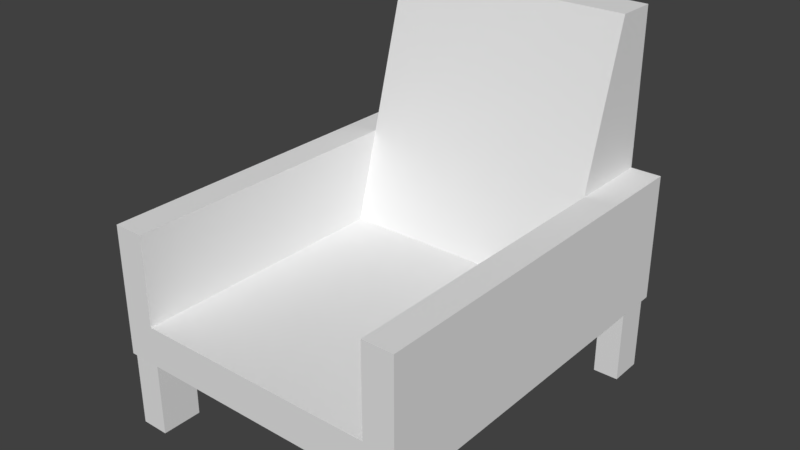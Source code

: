 # Source: Chair.blend  (saved by Blender 2.79.0; exported with 4.5.12 LTS)
import bpy
from mathutils import Matrix  # noqa: F401  (used for matrix-valued properties, if any)

bpy.ops.wm.read_factory_settings(use_empty=True)
scene = bpy.context.scene
scene.name = 'Scene'

# ---- collections
col_collection_1 = bpy.data.collections.new('Collection 1'); scene.collection.children.link(col_collection_1)
col_collection_2 = bpy.data.collections.new('Collection 2'); scene.collection.children.link(col_collection_2)
col_collection_2.hide_render = True
col_collection_2.hide_viewport = True
col_collection_11 = bpy.data.collections.new('Collection 11'); scene.collection.children.link(col_collection_11)
col_collection_11.hide_render = True
col_collection_11.hide_viewport = True

# ---- world
world_world = bpy.data.worlds.new('World'); scene.world = world_world
world_world.color = (0.05088, 0.05088, 0.05088)
world_world.use_sun_shadow = False
world_world.sun_shadow_jitter_overblur = 0.0
world_world.cycles.sampling_method = 'MANUAL'

# ---- meshes
me_cube_002 = bpy.data.meshes.new('Cube.002')
me_cube_002.from_pydata([(-1.984, -1.432, 0.8061), (-2.0, -1.455, 1.217), (-1.968, 1.699, 0.8061), (-2.0, 1.745, 1.217), (5.96e-08, -1.455, 0.8061), (5.96e-08, -1.455, 1.217), (5.96e-08, 1.745, 0.8061), (5.96e-08, 1.745, 1.217), (-1.632, 1.699, 0.8061), (-1.6, 1.745, 1.217), (-1.616, -1.432, 0.8061), (-1.6, -1.455, 1.217), (-1.984, -1.09, 0.8061), (-2.0, -0.8145, 1.217), (5.96e-08, -0.8145, 0.8061), (5.96e-08, -0.8145, 1.217), (-1.6, -0.8145, 1.217), (-1.616, -1.09, 0.8061), (-2.0, 1.233, 1.217), (5.96e-08, 1.233, 0.8061), (-1.968, 1.411, 0.8061), (5.96e-08, 0.8294, 1.217), (-1.6, 0.8294, 1.217), (-1.632, 1.411, 0.8061), (-2.0, -0.8145, 0.8061), (-2.0, -1.455, 0.8061), (-1.6, -1.455, 0.8061), (-1.6, -0.8145, 0.8061), (-1.984, -1.09, 0.006132), (-1.984, -1.432, 0.006132), (-1.616, -1.432, 0.006132), (-1.616, -1.09, 0.006132), (-1.6, 1.745, 0.8061), (-2.0, 1.745, 0.8061), (-2.0, 1.233, 0.8061), (-1.6, 1.233, 0.8061), (-1.632, 1.699, 0.006132), (-1.968, 1.699, 0.006132), (-1.968, 1.411, 0.006132), (-1.632, 1.411, 0.006132), (-2.0, 1.233, 1.217), (-2.0, 1.745, 1.217), (-1.6, -1.455, 1.217), (-2.0, -1.455, 1.217), (-1.6, 1.745, 1.217), (-1.6, -0.8145, 1.217), (-2.0, -0.8145, 1.217), (-1.6, 1.233, 1.217), (-2.0, 1.233, 2.162), (-2.0, 1.745, 2.162), (-1.6, -1.455, 2.162), (-2.0, -1.455, 2.162), (-1.6, 1.745, 2.162), (-1.6, -0.8145, 2.162), (-2.0, -0.8145, 2.162), (-1.6, 1.233, 2.162), (-1.6, 1.745, 3.8), (5.96e-08, 1.745, 3.8), (5.96e-08, 1.409, 3.8), (-1.6, 1.409, 3.8)], [], [(34, 18, 3, 33), (32, 9, 7, 6), (14, 15, 5, 4), (26, 11, 1, 25), (27, 14, 4, 26), (22, 9, 44, 47), (15, 16, 11, 5), (0, 12, 28, 29), (4, 5, 11, 26), (33, 3, 9, 32), (34, 35, 27, 24), (21, 22, 16, 15), (11, 16, 45, 42), (35, 19, 14, 27), (19, 21, 15, 14), (25, 1, 13, 24), (6, 7, 21, 19), (32, 6, 19, 35), (1, 11, 42, 43), (7, 9, 56, 57), (8, 23, 39, 36), (24, 13, 18, 34), (12, 0, 25, 24), (0, 10, 26, 25), (10, 17, 27, 26), (17, 12, 24, 27), (28, 31, 30, 29), (12, 17, 31, 28), (10, 0, 29, 30), (17, 10, 30, 31), (8, 2, 33, 32), (2, 20, 34, 33), (23, 8, 32, 35), (20, 23, 35, 34), (37, 36, 39, 38), (2, 8, 36, 37), (23, 20, 38, 39), (20, 2, 37, 38), (46, 43, 51, 54), (47, 44, 52, 55), (43, 42, 50, 51), (18, 13, 46, 40), (13, 1, 43, 46), (16, 22, 47, 45), (3, 18, 40, 41), (9, 3, 41, 44), (53, 54, 51, 50), (55, 48, 54, 53), (52, 49, 48, 55), (44, 41, 49, 52), (41, 40, 48, 49), (40, 46, 54, 48), (45, 47, 55, 53), (42, 45, 53, 50), (57, 56, 59, 58), (9, 22, 59, 56), (22, 21, 58, 59), (21, 7, 57, 58)])
me_cube_002.use_remesh_preserve_volume = False
me_cube_002.use_remesh_preserve_attributes = False
me_cube_002.use_mirror_vertex_groups = False
me_cube_002.update()
me_cube_001 = bpy.data.meshes.new('Cube.001')
me_cube_001.from_pydata([(-1.0, -1.0, 0.0), (-1.0, -1.0, 2.0), (-1.0, 1.0, 0.0), (-1.0, 1.0, 2.0), (1.0, -1.0, 0.0), (1.0, -1.0, 2.0), (1.0, 1.0, 0.0), (1.0, 1.0, 2.0)], [], [(0, 1, 3, 2), (2, 3, 7, 6), (6, 7, 5, 4), (4, 5, 1, 0), (2, 6, 4, 0), (7, 3, 1, 5)])
me_cube_001.use_remesh_preserve_volume = False
me_cube_001.use_remesh_preserve_attributes = False
me_cube_001.use_mirror_vertex_groups = False
me_cube_001.update()
me_cube_003 = bpy.data.meshes.new('Cube.003')
me_cube_003.from_pydata([(-1.275, -1.842, 1.258), (-1.275, -1.842, 1.699), (-1.275, 1.525, 1.258), (-1.275, 1.525, 1.699), (1.275, -1.842, 1.258), (1.275, -1.842, 1.699), (1.275, 1.525, 1.258), (1.275, 1.525, 1.699)], [], [(0, 1, 3, 2), (2, 3, 7, 6), (6, 7, 5, 4), (4, 5, 1, 0), (2, 6, 4, 0), (7, 3, 1, 5)])
me_cube_003.use_remesh_preserve_volume = False
me_cube_003.use_remesh_preserve_attributes = False
me_cube_003.use_mirror_vertex_groups = False
me_cube_003.update()

# ---- objects
ob_chair = bpy.data.objects.new('Chair', me_cube_002)
ob_placeholder = bpy.data.objects.new('Placeholder', me_cube_001)
ob_seat_cushion = bpy.data.objects.new('Seat Cushion', me_cube_003)

# ---- transforms, parenting, visibility, modifiers, constraints
ob_chair.location = (0.0, 0.0, 0.0)
ob_chair.scale = (0.8, 1.25, 1.0)
ob_chair.lineart.crease_threshold = 0.0
_m = ob_chair.modifiers.new('Mirror', 'MIRROR')
ob_placeholder.location = (0.0, 0.0, 0.0)
ob_placeholder.scale = (2.0, 1.6, 1.9)
ob_placeholder.lineart.crease_threshold = 0.0
ob_seat_cushion.location = (0.0, 0.0, 0.0)
ob_seat_cushion.lineart.crease_threshold = 0.0

# ---- collection membership
col_collection_1.objects.link(ob_chair)
col_collection_2.objects.link(ob_placeholder)
col_collection_11.objects.link(ob_seat_cushion)

# ---- scene / render settings (as saved in the file)
scene.frame_start = 1; scene.frame_end = 250; scene.frame_set(1)
scene.render.engine = 'BLENDER_EEVEE_NEXT'
scene.render.resolution_percentage = 50
scene.render.dither_intensity = 0.0
scene.cycles.use_denoising = False
scene.cycles.samples = 128
scene.cycles.sampling_pattern = 'TABULATED_SOBOL'
scene.cycles.use_adaptive_sampling = False
scene.cycles.use_light_tree = False
scene.cycles.blur_glossy = 0.0
scene.cycles.sample_clamp_indirect = 0.0
scene.view_settings.view_transform = 'Standard'
bpy.context.view_layer.update()

# ---- added for rendering (the .blend has no active camera and no usable light): camera, sun
cam_auto = bpy.data.cameras.new('AutoCamera')
cam_auto.lens = 50.0
cam_auto.sensor_width = 36.0
cam_auto.clip_end = 1000.0
ob_auto_camera = bpy.data.objects.new('AutoCamera', cam_auto)
scene.collection.objects.link(ob_auto_camera)
ob_auto_camera.location = (5.91482, -6.92771, 6.63186)
ob_auto_camera.rotation_euler = (1.09748, -7.21219e-08, 0.694738)
scene.camera = ob_auto_camera
light_auto_sun = bpy.data.lights.new('AutoSun', 'SUN')
light_auto_sun.energy = 3.0
light_auto_sun.angle = 0.0523599
ob_auto_sun = bpy.data.objects.new('AutoSun', light_auto_sun)
scene.collection.objects.link(ob_auto_sun)
ob_auto_sun.rotation_euler = (0.872665, 0.174533, 0.523599)
bpy.context.view_layer.update()
